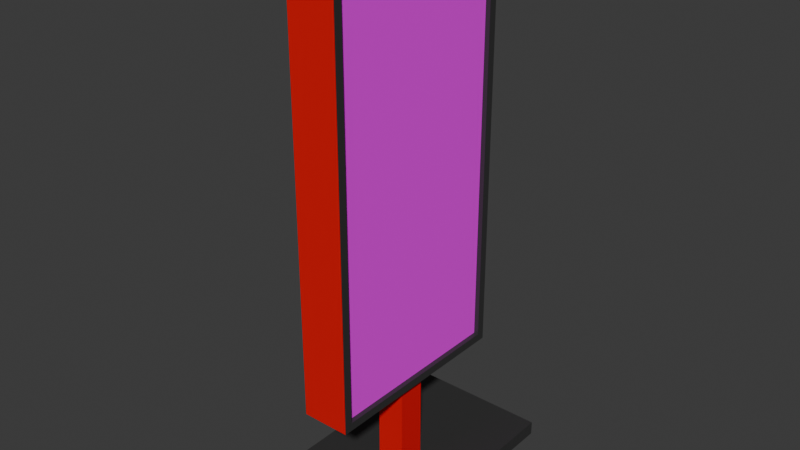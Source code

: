 # Source: LED_sign.blend  (saved by Blender 4.2.66; exported with 4.5.12 LTS)
import bpy
from mathutils import Matrix  # noqa: F401  (used for matrix-valued properties, if any)

bpy.ops.wm.read_factory_settings(use_empty=True)
scene = bpy.context.scene
scene.name = 'Scene'

# ---- collections
col_collection = bpy.data.collections.new('Collection'); scene.collection.children.link(col_collection)

# ---- images (referenced by path relative to the original .blend; pixels are not part of the script)
import os
ASSET_DIR = os.environ.get("B2B_ASSET_DIR", "")  # directory of the original .blend (textures are referenced by path, not embedded)
HERE = os.path.dirname(os.path.abspath(__file__))  # packed textures are extracted next to this script under _unpacked/

def load_image(name, relpath, width, height, colorspace="sRGB"):
    """Load a texture the original file referenced (path relative to the .blend, or extracted next to this script)."""
    p = next((c for c in (os.path.join(HERE, relpath), os.path.join(ASSET_DIR, relpath)) if relpath and os.path.exists(c)), "")
    if p:
        img = bpy.data.images.load(p, check_existing=True)
        img.name = name
    else:  # same state as the original file: an image datablock whose file is absent (Cycles renders it pink)
        img = bpy.data.images.new(name, width, height)
        img.source = "FILE"
        img.filepath = "//" + (relpath or name)
    img.colorspace_settings.name = colorspace
    return img
img_oil_sign_png = load_image('Oil Sign.png', 'Oil Sign.png', 1024, 1024, 'sRGB')

# ---- materials (node trees are filled in below, after node groups)
mat_material = bpy.data.materials.new('Material')
mat_material.alpha_threshold = 0.0
mat_material.use_transparent_shadow = False
mat_material.roughness = 0.5
mat_material.line_color = (0.0, 0.0, 0.0, 1.0)
mat_material_001 = bpy.data.materials.new('Material.001')
mat_material_002 = bpy.data.materials.new('Material.002')

# ---- material node trees
mat_material.use_nodes = True; mat_material.node_tree.nodes.clear()
_N = mat_material.node_tree.nodes; _L = mat_material.node_tree.links
n0 = _N.new('ShaderNodeOutputMaterial'); n0.name = 'Material Output'; n0.location = (300, 300)
n1 = _N.new('ShaderNodeBsdfPrincipled'); n1.name = 'Principled BSDF'; n1.location = (10, 300)
n1.inputs[0].default_value = (0.03638, 0.03638, 0.03638, 1.0)
n1.inputs[3].default_value = 1.45
_L.new(n1.outputs[0], n0.inputs[0])
n0.is_active_output = True
mat_material_001.use_nodes = True; mat_material_001.node_tree.nodes.clear()
_N = mat_material_001.node_tree.nodes; _L = mat_material_001.node_tree.links
n0 = _N.new('ShaderNodeBsdfPrincipled'); n0.name = 'Principled BSDF'; n0.location = (10, 300)
n0.inputs[0].default_value = (0.8, 0.0, 0.001326, 1.0)
n1 = _N.new('ShaderNodeOutputMaterial'); n1.name = 'Material Output'; n1.location = (300, 300)
_L.new(n0.outputs[0], n1.inputs[0])
n1.is_active_output = True
mat_material_002.use_nodes = True; mat_material_002.node_tree.nodes.clear()
_N = mat_material_002.node_tree.nodes; _L = mat_material_002.node_tree.links
n0 = _N.new('ShaderNodeBsdfPrincipled'); n0.name = 'Principled BSDF'; n0.location = (10, 300)
n1 = _N.new('ShaderNodeOutputMaterial'); n1.name = 'Material Output'; n1.location = (300, 300)
n2 = _N.new('ShaderNodeTexImage'); n2.name = 'Image Texture'; n2.location = (-280, 280)
n2.image = img_oil_sign_png
_L.new(n0.outputs[0], n1.inputs[0])
_L.new(n2.outputs[0], n0.inputs[0])
n1.is_active_output = True

# ---- world
world_world = bpy.data.worlds.new('World'); scene.world = world_world
world_world.use_nodes = True; world_world.node_tree.nodes.clear()
_N = world_world.node_tree.nodes; _L = world_world.node_tree.links
n0 = _N.new('ShaderNodeOutputWorld'); n0.name = 'World Output'; n0.location = (300, 300)
n1 = _N.new('ShaderNodeBackground'); n1.name = 'Background'; n1.location = (10, 300)
n1.inputs[0].default_value = (0.05088, 0.05088, 0.05088, 1.0)
_L.new(n1.outputs[0], n0.inputs[0])
n0.is_active_output = True
world_world.color = (0.05088, 0.05088, 0.05088)
world_world.sun_shadow_jitter_overblur = 0.0

# ---- meshes
me_cube_001 = bpy.data.meshes.new('Cube.001')
me_cube_001.from_pydata([(-0.355, 2.046, -2.222), (-0.355, 2.046, 2.222), (-0.355, -2.046, -2.222), (-0.355, -2.046, 2.222), (0.6065, 2.046, -2.222), (0.6065, 2.046, 2.222), (0.6065, -2.046, -2.222), (0.6065, -2.046, 2.222), (-0.355, 2.046, 6.338), (-0.355, -2.046, 6.338), (0.6065, -2.046, 6.338), (0.6065, 2.046, 6.338), (-0.355, -1.883, -2.059), (-0.355, 1.883, -2.059), (-0.355, 1.883, 2.222), (-0.355, -2.046, 2.222), (0.6065, -1.883, 2.222), (0.6065, -1.883, -2.059), (0.6065, 1.883, -2.059), (0.6065, 2.046, 2.222), (-0.355, 1.883, 6.175), (-0.355, -1.883, 6.175), (0.6065, -1.883, 6.175), (0.6065, 1.883, 6.175), (-0.355, -2.046, -2.222), (-0.355, 2.046, -2.222), (-0.355, 2.046, 2.222), (-0.355, -1.883, 2.222), (0.6065, -2.046, 2.222), (0.6065, -2.046, -2.222), (0.6065, 2.046, -2.222), (0.6065, 1.883, 2.222), (-0.355, 2.046, 6.338), (-0.355, -2.046, 6.338), (0.6065, -2.046, 6.338), (0.6065, 2.046, 6.338), (-0.355, 1.883, 2.222), (-0.355, -1.883, 2.222), (0.6065, -1.883, 2.222), (0.6065, 1.883, 2.222), (-0.355, -1.883, -2.059), (-0.355, 1.883, -2.059), (0.6065, -1.883, -2.059), (0.6065, 1.883, -2.059), (-0.355, 1.883, 6.175), (-0.355, -1.883, 6.175), (0.6065, -1.883, 6.175), (0.6065, 1.883, 6.175), (-0.2584, -1.883, -2.059), (-0.2584, 1.883, -2.059), (0.5099, -1.883, -2.059), (0.5099, 1.883, -2.059), (-0.2584, 1.883, 6.175), (-0.2584, -1.883, 6.175), (0.5099, -1.883, 6.175), (0.5099, 1.883, 6.175), (0.4338, 0.2851, -4.096), (1.149, 1.0, -4.376), (0.4338, -0.2851, -4.096), (1.149, -1.0, -4.376), (-0.1365, 0.2851, -4.096), (-0.8513, 1.0, -4.376), (-0.1365, -0.2851, -4.096), (-0.8513, -1.0, -4.376), (1.149, -1.0, -4.096), (-0.8513, -1.0, -4.096), (1.149, 1.0, -4.096), (-0.8513, 1.0, -4.096), (0.4338, -0.2851, 2.833), (-0.1365, -0.2851, 2.833), (0.4338, 0.2851, 2.833), (-0.1365, 0.2851, 2.833), (1.149, 2.489, -4.376), (-0.8513, 2.489, -4.376), (1.149, 2.489, -4.096), (-0.8513, -2.489, -4.376), (-0.8513, -2.489, -4.096), (1.149, -2.489, -4.096), (1.149, -2.489, -4.376), (-0.8513, 2.489, -4.096), (-1.321, 1.0, -4.376), (-1.321, -1.0, -4.376), (1.619, 1.0, -4.096), (1.619, 1.0, -4.376), (-1.321, -1.0, -4.096), (1.619, -1.0, -4.096), (1.619, -1.0, -4.376), (-1.321, 1.0, -4.096), (1.619, 2.489, -4.096), (1.619, 2.489, -4.376), (-1.321, -2.489, -4.376), (-1.321, -2.489, -4.096), (1.619, -2.489, -4.096), (1.619, -2.489, -4.376), (-1.321, 2.489, -4.096), (-1.321, 2.489, -4.376)], [], [(6, 7, 28, 29), (5, 11, 8, 1, 0, 4), (9, 3, 15, 33), (20, 14, 13, 25, 26, 32), (2, 6, 4, 0), (10, 9, 8, 11), (5, 4, 30, 19), (1, 8, 32, 26), (23, 31, 39, 47), (17, 16, 38, 42), (20, 21, 45, 44), (16, 22, 46, 38), (3, 2, 24, 15), (7, 10, 34, 28), (2, 0, 25, 24), (4, 6, 29, 30), (10, 11, 35, 34), (11, 5, 19, 35), (0, 1, 26, 25), (8, 9, 33, 32), (13, 12, 24, 25), (27, 21, 33, 15, 24, 12), (22, 16, 17, 29, 28, 34), (31, 23, 35, 19, 30, 18), (17, 18, 30, 29), (49, 52, 53, 48), (21, 20, 32, 33), (23, 22, 34, 35), (37, 40, 48, 53, 45), (43, 42, 50, 51), (46, 47, 55, 54), (40, 41, 49, 48), (12, 13, 41, 40), (22, 23, 47, 46), (18, 17, 42, 43), (14, 20, 44, 36), (13, 14, 36, 41), (21, 27, 37, 45), (31, 18, 43, 39), (27, 12, 40, 37), (50, 54, 55, 51), (41, 36, 44, 52, 49), (47, 39, 43, 51, 55), (42, 38, 46, 54, 50), (44, 45, 53, 52), (3, 9, 10, 7, 6, 2), (58, 56, 70, 68), (73, 61, 80, 95), (61, 63, 81, 80), (61, 57, 59, 63), (66, 64, 85, 82), (72, 74, 88, 89), (58, 62, 65, 64), (56, 58, 64, 66), (62, 60, 67, 65), (60, 56, 66, 67), (70, 71, 69, 68), (60, 62, 69, 71), (62, 58, 68, 69), (56, 60, 71, 70), (78, 77, 76, 75), (73, 79, 74, 72), (57, 61, 73, 72), (67, 66, 74, 79), (63, 59, 78, 75), (64, 65, 76, 77), (67, 79, 94, 87), (64, 77, 92, 85), (84, 81, 90, 91), (81, 84, 87, 80), (83, 82, 85, 86), (80, 87, 94, 95), (86, 85, 92, 93), (82, 83, 89, 88), (75, 76, 91, 90), (63, 75, 90, 81), (77, 78, 93, 92), (65, 67, 87, 84), (76, 65, 84, 91), (79, 73, 95, 94), (57, 72, 89, 83), (59, 57, 83, 86), (74, 66, 82, 88), (78, 59, 86, 93)])
me_cube_001.polygons.foreach_set('material_index', [0, 1, 0, 0, 1, 1, 0, 0, 0, 0, 0, 0, 0, 0, 0, 0, 0, 0, 0, 0, 0, 0, 0, 0, 0, 2, 0, 0, 0, 0, 0, 0, 0, 0, 0, 0, 0, 0, 0, 0, 2, 0, 0, 0, 0, 1, 1, 0, 0, 0, 0, 0, 0, 0, 0, 0, 0, 1, 1, 1, 0, 0, 0, 0, 0, 0, 0, 0, 0, 0, 0, 0, 0, 0, 0, 0, 0, 0, 0, 0, 0, 0, 0, 0])
_uv = me_cube_001.uv_layers.new(name='UVMap')
_uv.uv.foreach_set('vector', [0.0, 0.0, 0.0, 0.0, 0.0, 0.0, 0.0, 0.0, 0.625, 0.75, 0.625, 0.75, 0.625, 1.0, 0.625, 1.0, 0.375, 1.0, 0.375, 0.75, 0.0, 0.0, 0.0, 0.0, 0.0, 0.0, 0.0, 0.0, 0.625, 0.009965, 0.625, 0.009965, 0.3842, 0.009965, 0.375, 0.0, 0.625, 0.0, 0.625, 0.0, 0.125, 0.5, 0.375, 0.5, 0.375, 0.75, 0.125, 0.75, 0.625, 0.5, 0.875, 0.5, 0.875, 0.75, 0.625, 0.75, 0.0, 0.0, 0.0, 0.0, 0.0, 0.0, 0.0, 0.0, 0.0, 0.0, 0.0, 0.0, 0.0, 0.0, 0.0, 0.0, 0.625, 0.74, 0.625, 0.74, 0.625, 0.74, 0.625, 0.74, 0.3842, 0.51, 0.625, 0.51, 0.625, 0.51, 0.3842, 0.51, 0.625, 0.009965, 0.625, 0.24, 0.625, 0.24, 0.625, 0.009965, 0.625, 0.51, 0.625, 0.51, 0.625, 0.51, 0.625, 0.51, 0.0, 0.0, 0.0, 0.0, 0.0, 0.0, 0.0, 0.0, 0.0, 0.0, 0.0, 0.0, 0.0, 0.0, 0.0, 0.0, 0.125, 0.5, 0.125, 0.75, 0.125, 0.75, 0.125, 0.5, 0.375, 0.75, 0.375, 0.5, 0.375, 0.5, 0.375, 0.75, 0.625, 0.5, 0.625, 0.75, 0.625, 0.75, 0.625, 0.5, 0.0, 0.0, 0.0, 0.0, 0.0, 0.0, 0.0, 0.0, 0.0, 0.0, 0.0, 0.0, 0.0, 0.0, 0.0, 0.0, 0.875, 0.75, 0.875, 0.5, 0.875, 0.5, 0.875, 0.75, 0.3842, 0.009965, 0.3842, 0.24, 0.375, 0.25, 0.375, 0.0, 0.625, 0.24, 0.625, 0.24, 0.625, 0.25, 0.625, 0.25, 0.375, 0.25, 0.3842, 0.24, 0.625, 0.51, 0.625, 0.51, 0.3842, 0.51, 0.375, 0.5, 0.625, 0.5, 0.625, 0.5, 0.625, 0.74, 0.625, 0.74, 0.625, 0.75, 0.625, 0.75, 0.375, 0.75, 0.3842, 0.74, 0.3842, 0.51, 0.3842, 0.74, 0.375, 0.75, 0.375, 0.5, 0.004192, 0.001676, 0.005663, 1.001, 0.9967, 0.9983, 0.9952, 0.003486, 0.625, 0.24, 0.625, 0.009965, 0.625, 0.0, 0.625, 0.25, 0.625, 0.74, 0.625, 0.51, 0.625, 0.5, 0.625, 0.75, 0.625, 0.24, 0.3842, 0.24, 0.3842, 0.24, 0.625, 0.24, 0.625, 0.24, 0.3842, 0.74, 0.3842, 0.51, 0.3842, 0.51, 0.3842, 0.74, 0.625, 0.51, 0.625, 0.74, 0.625, 0.74, 0.625, 0.51, 0.3842, 0.24, 0.3842, 0.009965, 0.3842, 0.009965, 0.3842, 0.24, 0.3842, 0.24, 0.3842, 0.009965, 0.3842, 0.009965, 0.3842, 0.24, 0.625, 0.51, 0.625, 0.74, 0.625, 0.74, 0.625, 0.51, 0.3842, 0.74, 0.3842, 0.51, 0.3842, 0.51, 0.3842, 0.74, 0.625, 0.009965, 0.625, 0.009965, 0.625, 0.009965, 0.625, 0.009965, 0.3842, 0.009965, 0.625, 0.009965, 0.625, 0.009965, 0.3842, 0.009965, 0.625, 0.24, 0.625, 0.24, 0.625, 0.24, 0.625, 0.24, 0.625, 0.74, 0.3842, 0.74, 0.3842, 0.74, 0.625, 0.74, 0.625, 0.24, 0.3842, 0.24, 0.3842, 0.24, 0.625, 0.24, 0.001878, 6.777e-05, 0.001878, 0.9999, 1.008, 0.9999, 1.008, 6.766e-05, 0.3842, 0.009965, 0.625, 0.009965, 0.625, 0.009965, 0.625, 0.009965, 0.3842, 0.009965, 0.625, 0.74, 0.625, 0.74, 0.3842, 0.74, 0.3842, 0.74, 0.625, 0.74, 0.3842, 0.51, 0.625, 0.51, 0.625, 0.51, 0.625, 0.51, 0.3842, 0.51, 0.625, 0.009965, 0.625, 0.24, 0.625, 0.24, 0.625, 0.009965, 0.625, 0.25, 0.625, 0.25, 0.625, 0.5, 0.625, 0.5, 0.375, 0.5, 0.375, 0.25, 0.7144, 0.6606, 0.7144, 0.5894, 0.7144, 0.5894, 0.7144, 0.6606, 0.125, 0.5, 0.125, 0.5, 0.125, 0.5, 0.125, 0.5, 0.125, 0.5, 0.125, 0.75, 0.125, 0.75, 0.125, 0.5, 0.125, 0.5, 0.375, 0.5, 0.375, 0.75, 0.125, 0.75, 0.625, 0.5, 0.625, 0.75, 0.625, 0.75, 0.625, 0.5, 0.375, 0.5, 0.625, 0.5, 0.625, 0.5, 0.375, 0.5, 0.7144, 0.6606, 0.7856, 0.6606, 0.875, 0.75, 0.625, 0.75, 0.7144, 0.5894, 0.7144, 0.6606, 0.625, 0.75, 0.625, 0.5, 0.7856, 0.6606, 0.7856, 0.5894, 0.875, 0.5, 0.875, 0.75, 0.7856, 0.5894, 0.7144, 0.5894, 0.625, 0.5, 0.875, 0.5, 0.7144, 0.5894, 0.7856, 0.5894, 0.7856, 0.6606, 0.7144, 0.6606, 0.7856, 0.5894, 0.7856, 0.6606, 0.7856, 0.6606, 0.7856, 0.5894, 0.7856, 0.6606, 0.7144, 0.6606, 0.7144, 0.6606, 0.7856, 0.6606, 0.7144, 0.5894, 0.7856, 0.5894, 0.7856, 0.5894, 0.7144, 0.5894, 0.375, 0.75, 0.625, 0.75, 0.625, 1.0, 0.375, 1.0, 0.375, 0.25, 0.625, 0.25, 0.625, 0.5, 0.375, 0.5, 0.375, 0.5, 0.125, 0.5, 0.125, 0.5, 0.375, 0.5, 0.875, 0.5, 0.625, 0.5, 0.625, 0.5, 0.875, 0.5, 0.125, 0.75, 0.375, 0.75, 0.375, 0.75, 0.125, 0.75, 0.625, 0.75, 0.875, 0.75, 0.875, 0.75, 0.625, 0.75, 0.875, 0.5, 0.875, 0.5, 0.875, 0.5, 0.875, 0.5, 0.625, 0.75, 0.625, 0.75, 0.625, 0.75, 0.625, 0.75, 0.625, 0.0, 0.375, 0.0, 0.375, 0.0, 0.625, 0.0, 0.375, 0.0, 0.625, 0.0, 0.625, 0.25, 0.375, 0.25, 0.375, 0.5, 0.625, 0.5, 0.625, 0.75, 0.375, 0.75, 0.375, 0.25, 0.625, 0.25, 0.625, 0.25, 0.375, 0.25, 0.375, 0.75, 0.625, 0.75, 0.625, 0.75, 0.375, 0.75, 0.625, 0.5, 0.375, 0.5, 0.375, 0.5, 0.625, 0.5, 0.375, 1.0, 0.625, 1.0, 0.625, 1.0, 0.375, 1.0, 0.125, 0.75, 0.125, 0.75, 0.125, 0.75, 0.125, 0.75, 0.625, 0.75, 0.375, 0.75, 0.375, 0.75, 0.625, 0.75, 0.875, 0.75, 0.875, 0.5, 0.875, 0.5, 0.875, 0.75, 0.875, 0.75, 0.875, 0.75, 0.875, 0.75, 0.875, 0.75, 0.625, 0.25, 0.375, 0.25, 0.375, 0.25, 0.625, 0.25, 0.375, 0.5, 0.375, 0.5, 0.375, 0.5, 0.375, 0.5, 0.375, 0.75, 0.375, 0.5, 0.375, 0.5, 0.375, 0.75, 0.625, 0.5, 0.625, 0.5, 0.625, 0.5, 0.625, 0.5, 0.375, 0.75, 0.375, 0.75, 0.375, 0.75, 0.375, 0.75])
me_cube_001.materials.append(mat_material)
me_cube_001.materials.append(mat_material_001)
me_cube_001.materials.append(mat_material_002)
me_cube_001.update()

# ---- objects
ob_cube_001 = bpy.data.objects.new('Cube.001', me_cube_001)

# ---- transforms, parenting, visibility, modifiers, constraints
ob_cube_001.location = (-0.1487, 0.0, 3.376)

# ---- collection membership
col_collection.objects.link(ob_cube_001)

# ---- scene / render settings (as saved in the file)
scene.frame_start = 1; scene.frame_end = 250; scene.frame_set(1)
scene.render.engine = 'BLENDER_EEVEE_NEXT'
bpy.context.view_layer.update()

# ---- added for rendering (the .blend has no active camera and no usable light): camera, sun
cam_auto = bpy.data.cameras.new('AutoCamera')
cam_auto.lens = 50.0
cam_auto.sensor_width = 36.0
cam_auto.clip_end = 1000.0
ob_auto_camera = bpy.data.objects.new('AutoCamera', cam_auto)
scene.collection.objects.link(ob_auto_camera)
ob_auto_camera.location = (11.2633, -13.5159, 13.3674)
ob_auto_camera.rotation_euler = (1.09748, -7.21219e-08, 0.694738)
scene.camera = ob_auto_camera
light_auto_sun = bpy.data.lights.new('AutoSun', 'SUN')
light_auto_sun.energy = 3.0
light_auto_sun.angle = 0.0523599
ob_auto_sun = bpy.data.objects.new('AutoSun', light_auto_sun)
scene.collection.objects.link(ob_auto_sun)
ob_auto_sun.rotation_euler = (0.872665, 0.174533, 0.523599)
bpy.context.view_layer.update()
